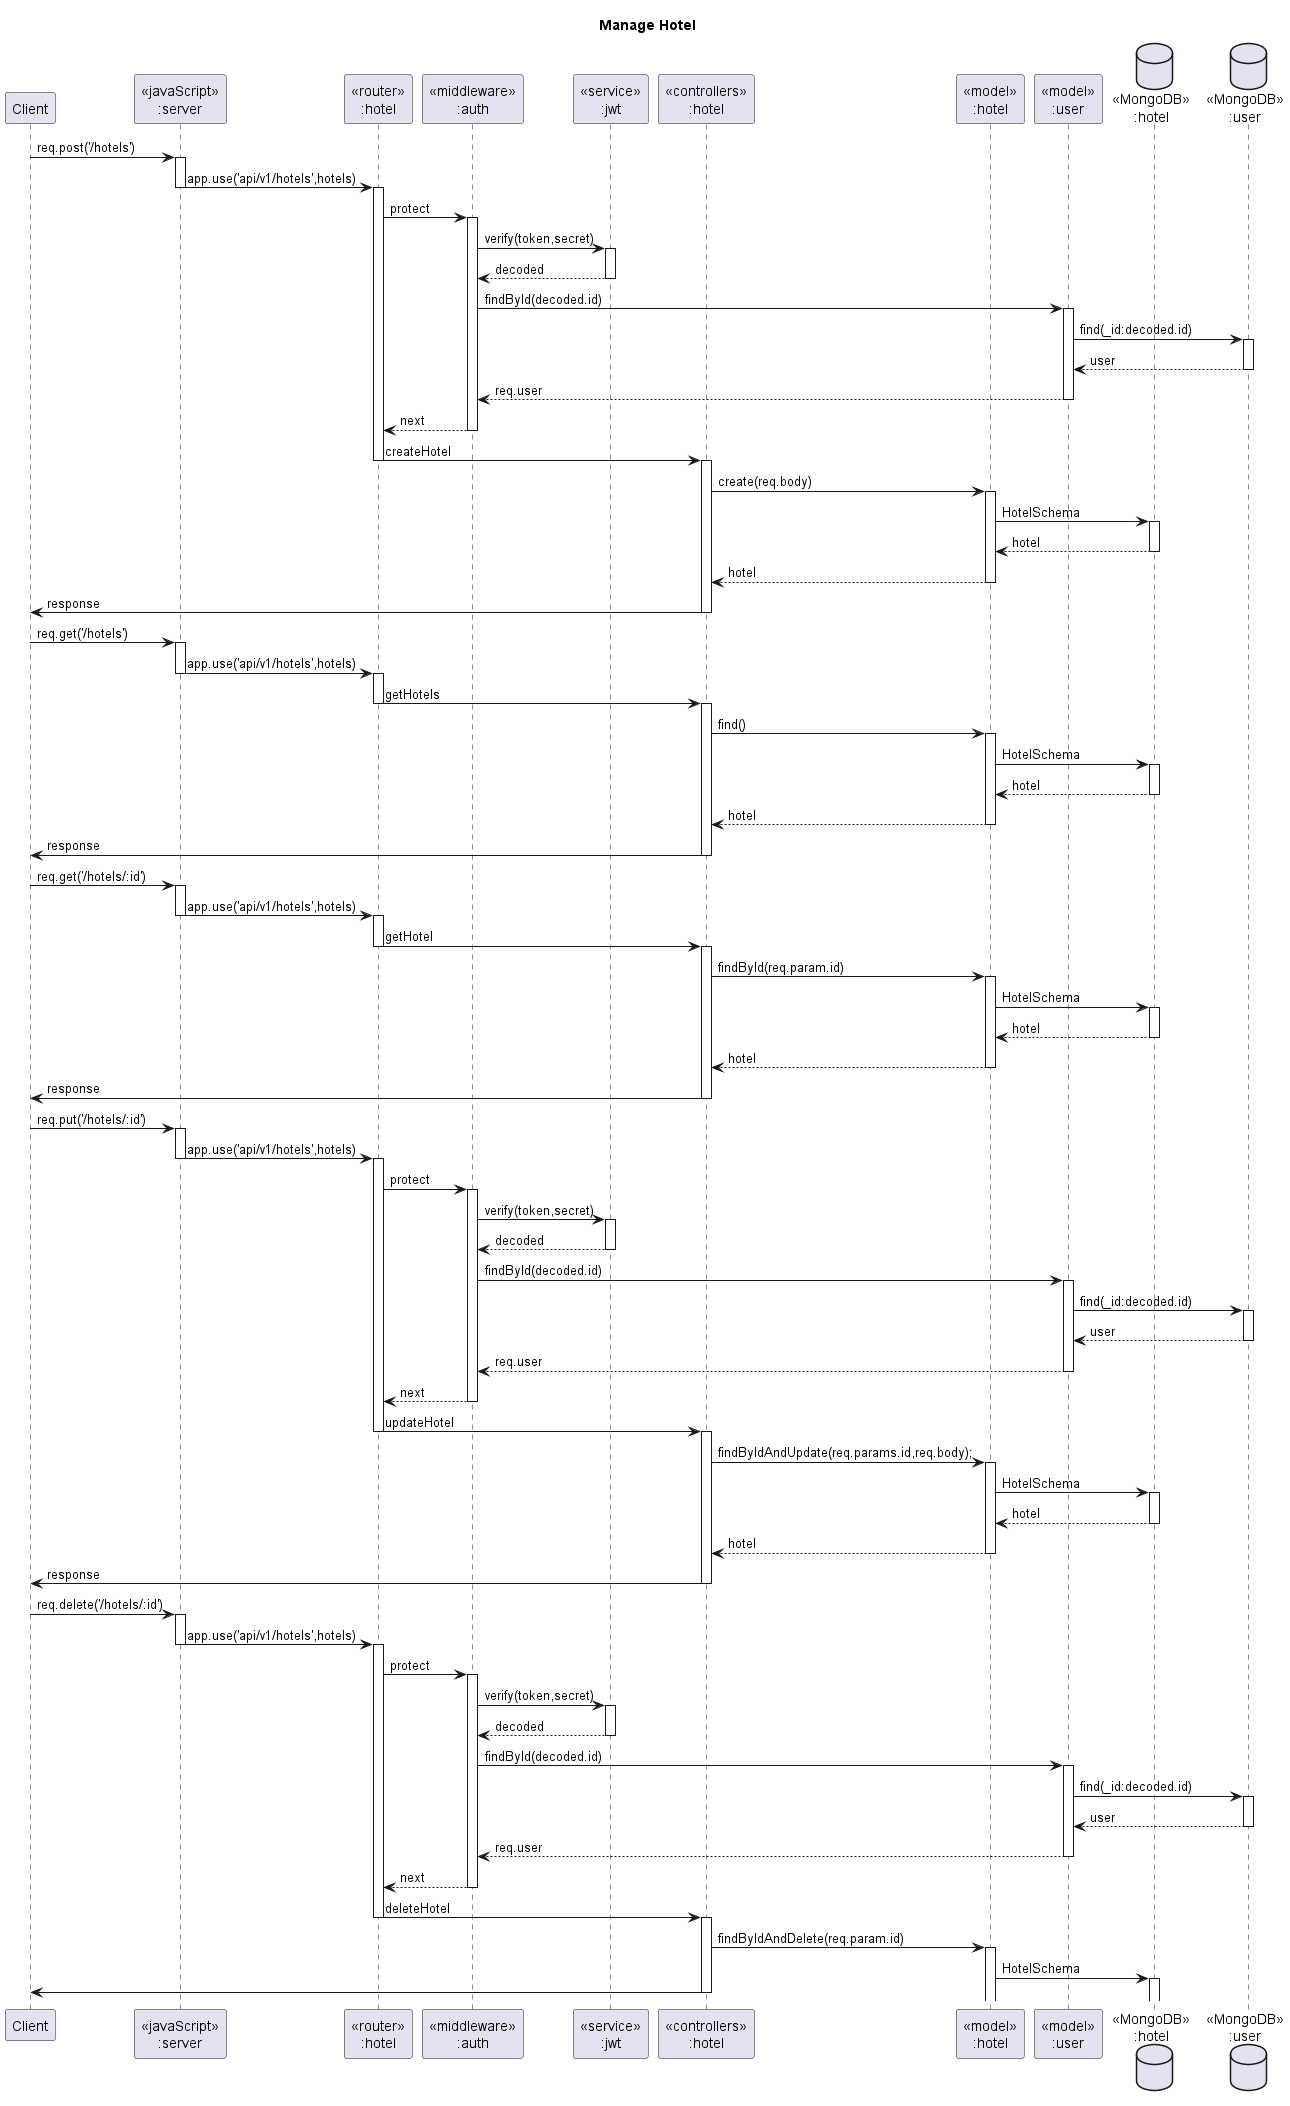

The diagram above was rendered by PlantUML. Its source (embedded in the PNG):
@startuml Manage Hotel

title "Manage Hotel"

participant "Client" as client
participant "<<javaScript>>\n:server" as server
participant "<<router>>\n:hotel" as hotel
participant "<<middleware>>\n:auth" as middleware
participant "<<service>>\n:jwt" as jwt
participant "<<controllers>>\n:hotel" as controllerHotels
participant "<<model>>\n:hotel" as modelHotel
participant "<<model>>\n:user" as modelUser
database "<<MongoDB>>\n:hotel" as hotelDatabase
database "<<MongoDB>>\n:user" as userDatabase

client->server ++:req.post('/hotels')
server->hotel --++:app.use('api/v1/hotels',hotels)
hotel->middleware ++:protect
middleware->jwt ++:verify(token,secret)
jwt-->middleware --: decoded
middleware->modelUser ++:findById(decoded.id)
modelUser -> userDatabase ++:find(_id:decoded.id)
userDatabase --> modelUser --:user
modelUser-->middleware --:req.user
middleware-->hotel --:next
hotel -> controllerHotels --++:createHotel
controllerHotels->modelHotel ++:create(req.body)
modelHotel ->hotelDatabase ++: HotelSchema
hotelDatabase --> modelHotel --: hotel
controllerHotels <-- modelHotel --:hotel
controllerHotels->client --:response

client->server ++:req.get('/hotels')
server->hotel --++:app.use('api/v1/hotels',hotels)
hotel -> controllerHotels --++:getHotels
controllerHotels->modelHotel ++:find()
modelHotel ->hotelDatabase ++: HotelSchema
hotelDatabase --> modelHotel --: hotel
controllerHotels <-- modelHotel --:hotel
controllerHotels->client --:response

client->server ++:req.get('/hotels/:id')
server->hotel --++:app.use('api/v1/hotels',hotels)
hotel -> controllerHotels --++:getHotel
controllerHotels->modelHotel ++:findById(req.param.id)
modelHotel ->hotelDatabase ++: HotelSchema
hotelDatabase --> modelHotel --: hotel
controllerHotels <-- modelHotel --:hotel
controllerHotels->client --:response

client->server ++:req.put('/hotels/:id')
server->hotel --++:app.use('api/v1/hotels',hotels)
hotel->middleware ++:protect
middleware->jwt ++:verify(token,secret)
jwt-->middleware --: decoded
middleware->modelUser ++:findById(decoded.id)
modelUser -> userDatabase ++:find(_id:decoded.id)
userDatabase --> modelUser --:user
modelUser-->middleware --:req.user
middleware-->hotel --:next
hotel -> controllerHotels --++:updateHotel
controllerHotels->modelHotel ++:findByIdAndUpdate(req.params.id,req.body);
modelHotel ->hotelDatabase ++: HotelSchema
hotelDatabase --> modelHotel --: hotel
controllerHotels <-- modelHotel --:hotel
controllerHotels->client --:response

client->server ++:req.delete('/hotels/:id')
server->hotel --++:app.use('api/v1/hotels',hotels)
hotel->middleware ++:protect
middleware->jwt ++:verify(token,secret)
jwt-->middleware --: decoded
middleware->modelUser ++:findById(decoded.id)
modelUser -> userDatabase ++:find(_id:decoded.id)
userDatabase --> modelUser --:user
modelUser-->middleware --:req.user
middleware-->hotel --:next
hotel -> controllerHotels --++:deleteHotel
controllerHotels->modelHotel ++:findByIdAndDelete(req.param.id)
modelHotel ->hotelDatabase ++: HotelSchema
controllerHotels->client --:


@enduml